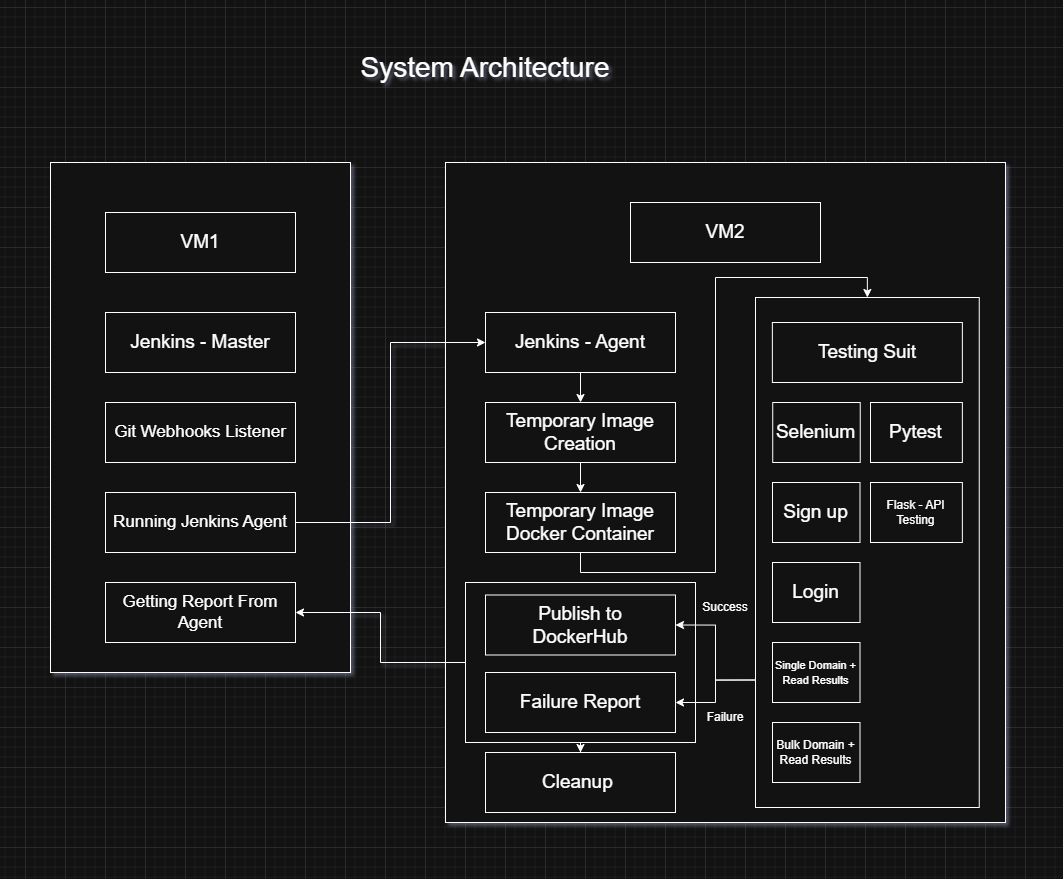

The diagram above was exported from draw.io. Its source (the exported page's mxGraphModel, read from the mxfile embedded in the PNG):
<mxGraphModel dx="1123" dy="1084" grid="1" gridSize="10" guides="1" tooltips="1" connect="1" arrows="1" fold="1" page="1" pageScale="1" pageWidth="850" pageHeight="1100" math="0" shadow="0">
  <root>
    <mxCell id="0" />
    <mxCell id="1" parent="0" />
    <mxCell id="w_xFOv7xiUCTzru2UOfu-37" value="" style="rounded=0;whiteSpace=wrap;html=1;" parent="1" vertex="1">
      <mxGeometry x="820" y="275" width="560" height="660" as="geometry" />
    </mxCell>
    <mxCell id="w_xFOv7xiUCTzru2UOfu-38" value="" style="rounded=0;whiteSpace=wrap;html=1;" parent="1" vertex="1">
      <mxGeometry x="1130" y="410" width="223.75" height="510" as="geometry" />
    </mxCell>
    <mxCell id="1Us_jhvlRbH1THvDBpTr-7" value="" style="rounded=0;whiteSpace=wrap;html=1;" parent="1" vertex="1">
      <mxGeometry x="1147" y="675" width="87.5" height="60" as="geometry" />
    </mxCell>
    <mxCell id="1Us_jhvlRbH1THvDBpTr-5" value="" style="rounded=0;whiteSpace=wrap;html=1;" parent="1" vertex="1">
      <mxGeometry x="1147" y="755" width="87.5" height="60" as="geometry" />
    </mxCell>
    <mxCell id="1Us_jhvlRbH1THvDBpTr-6" value="" style="rounded=0;whiteSpace=wrap;html=1;" parent="1" vertex="1">
      <mxGeometry x="1147" y="835" width="87.5" height="60" as="geometry" />
    </mxCell>
    <mxCell id="1Us_jhvlRbH1THvDBpTr-8" value="" style="rounded=0;whiteSpace=wrap;html=1;" parent="1" vertex="1">
      <mxGeometry x="1147" y="595" width="87.5" height="60" as="geometry" />
    </mxCell>
    <mxCell id="1Us_jhvlRbH1THvDBpTr-2" value="" style="rounded=0;whiteSpace=wrap;html=1;" parent="1" vertex="1">
      <mxGeometry x="1147.2399999999998" y="515" width="87.5" height="60" as="geometry" />
    </mxCell>
    <mxCell id="w_xFOv7xiUCTzru2UOfu-47" value="" style="rounded=0;whiteSpace=wrap;html=1;" parent="1" vertex="1">
      <mxGeometry x="425" y="275" width="300" height="510" as="geometry" />
    </mxCell>
    <mxCell id="w_xFOv7xiUCTzru2UOfu-70" style="edgeStyle=orthogonalEdgeStyle;rounded=0;orthogonalLoop=1;jettySize=auto;html=1;exitX=0.5;exitY=1;exitDx=0;exitDy=0;" parent="1" source="w_xFOv7xiUCTzru2UOfu-65" target="w_xFOv7xiUCTzru2UOfu-61" edge="1">
      <mxGeometry relative="1" as="geometry" />
    </mxCell>
    <mxCell id="w_xFOv7xiUCTzru2UOfu-71" style="edgeStyle=orthogonalEdgeStyle;rounded=0;orthogonalLoop=1;jettySize=auto;html=1;exitX=0;exitY=0.5;exitDx=0;exitDy=0;entryX=1;entryY=0.5;entryDx=0;entryDy=0;" parent="1" source="w_xFOv7xiUCTzru2UOfu-65" target="w_xFOv7xiUCTzru2UOfu-46" edge="1">
      <mxGeometry relative="1" as="geometry" />
    </mxCell>
    <mxCell id="w_xFOv7xiUCTzru2UOfu-65" value="" style="rounded=0;whiteSpace=wrap;html=1;" parent="1" vertex="1">
      <mxGeometry x="840" y="695" width="230" height="160" as="geometry" />
    </mxCell>
    <mxCell id="w_xFOv7xiUCTzru2UOfu-66" style="edgeStyle=orthogonalEdgeStyle;rounded=0;orthogonalLoop=1;jettySize=auto;html=1;exitX=0;exitY=0.75;exitDx=0;exitDy=0;entryX=1;entryY=0.5;entryDx=0;entryDy=0;" parent="1" source="w_xFOv7xiUCTzru2UOfu-38" target="w_xFOv7xiUCTzru2UOfu-59" edge="1">
      <mxGeometry relative="1" as="geometry" />
    </mxCell>
    <mxCell id="w_xFOv7xiUCTzru2UOfu-67" style="edgeStyle=orthogonalEdgeStyle;rounded=0;orthogonalLoop=1;jettySize=auto;html=1;exitX=0;exitY=0.75;exitDx=0;exitDy=0;" parent="1" source="w_xFOv7xiUCTzru2UOfu-38" target="w_xFOv7xiUCTzru2UOfu-63" edge="1">
      <mxGeometry relative="1" as="geometry" />
    </mxCell>
    <mxCell id="w_xFOv7xiUCTzru2UOfu-33" value="" style="rounded=0;whiteSpace=wrap;html=1;" parent="1" vertex="1">
      <mxGeometry x="1245" y="595" width="91.87" height="60" as="geometry" />
    </mxCell>
    <mxCell id="w_xFOv7xiUCTzru2UOfu-6" value="" style="rounded=0;whiteSpace=wrap;html=1;" parent="1" vertex="1">
      <mxGeometry x="1005" y="315" width="190" height="60" as="geometry" />
    </mxCell>
    <mxCell id="w_xFOv7xiUCTzru2UOfu-5" value="" style="rounded=0;whiteSpace=wrap;html=1;" parent="1" vertex="1">
      <mxGeometry x="480" y="325" width="190" height="60" as="geometry" />
    </mxCell>
    <mxCell id="w_xFOv7xiUCTzru2UOfu-3" value="&lt;font style=&quot;font-size: 19px;&quot;&gt;VM1&lt;/font&gt;" style="text;html=1;whiteSpace=wrap;strokeColor=none;fillColor=none;align=center;verticalAlign=middle;rounded=0;" parent="1" vertex="1">
      <mxGeometry x="540" y="340" width="70" height="30" as="geometry" />
    </mxCell>
    <mxCell id="w_xFOv7xiUCTzru2UOfu-4" value="&lt;font style=&quot;font-size: 19px;&quot;&gt;VM2&lt;/font&gt;" style="text;html=1;whiteSpace=wrap;strokeColor=none;fillColor=none;align=center;verticalAlign=middle;rounded=0;" parent="1" vertex="1">
      <mxGeometry x="1065" y="330" width="70" height="30" as="geometry" />
    </mxCell>
    <mxCell id="w_xFOv7xiUCTzru2UOfu-7" value="" style="rounded=0;whiteSpace=wrap;html=1;" parent="1" vertex="1">
      <mxGeometry x="480" y="425" width="190" height="60" as="geometry" />
    </mxCell>
    <mxCell id="w_xFOv7xiUCTzru2UOfu-8" value="&lt;font style=&quot;font-size: 19px;&quot;&gt;Jenkins - Master&lt;/font&gt;" style="text;html=1;whiteSpace=wrap;strokeColor=none;fillColor=none;align=center;verticalAlign=middle;rounded=0;" parent="1" vertex="1">
      <mxGeometry x="495" y="440" width="160" height="30" as="geometry" />
    </mxCell>
    <mxCell id="w_xFOv7xiUCTzru2UOfu-52" style="edgeStyle=orthogonalEdgeStyle;rounded=0;orthogonalLoop=1;jettySize=auto;html=1;exitX=0.5;exitY=1;exitDx=0;exitDy=0;entryX=0.5;entryY=0;entryDx=0;entryDy=0;" parent="1" source="w_xFOv7xiUCTzru2UOfu-9" target="w_xFOv7xiUCTzru2UOfu-42" edge="1">
      <mxGeometry relative="1" as="geometry" />
    </mxCell>
    <mxCell id="w_xFOv7xiUCTzru2UOfu-9" value="" style="rounded=0;whiteSpace=wrap;html=1;" parent="1" vertex="1">
      <mxGeometry x="860" y="425" width="190" height="60" as="geometry" />
    </mxCell>
    <mxCell id="w_xFOv7xiUCTzru2UOfu-10" value="&lt;font style=&quot;font-size: 19px;&quot;&gt;Jenkins - Agent&lt;/font&gt;" style="text;html=1;whiteSpace=wrap;strokeColor=none;fillColor=none;align=center;verticalAlign=middle;rounded=0;" parent="1" vertex="1">
      <mxGeometry x="875" y="440" width="160" height="30" as="geometry" />
    </mxCell>
    <mxCell id="w_xFOv7xiUCTzru2UOfu-11" value="" style="rounded=0;whiteSpace=wrap;html=1;" parent="1" vertex="1">
      <mxGeometry x="1146.87" y="435" width="190" height="60" as="geometry" />
    </mxCell>
    <mxCell id="w_xFOv7xiUCTzru2UOfu-12" value="&lt;span style=&quot;font-size: 19px;&quot;&gt;Testing Suit&lt;/span&gt;" style="text;html=1;whiteSpace=wrap;strokeColor=none;fillColor=none;align=center;verticalAlign=middle;rounded=0;" parent="1" vertex="1">
      <mxGeometry x="1161.87" y="450" width="160" height="30" as="geometry" />
    </mxCell>
    <mxCell id="w_xFOv7xiUCTzru2UOfu-13" value="" style="rounded=0;whiteSpace=wrap;html=1;" parent="1" vertex="1">
      <mxGeometry x="1245" y="515" width="91.87" height="60" as="geometry" />
    </mxCell>
    <mxCell id="w_xFOv7xiUCTzru2UOfu-14" value="&lt;font style=&quot;font-size: 19px;&quot;&gt;Pytest&lt;/font&gt;" style="text;html=1;whiteSpace=wrap;strokeColor=none;fillColor=none;align=center;verticalAlign=middle;rounded=0;" parent="1" vertex="1">
      <mxGeometry x="1249" y="527.5" width="82.5" height="35" as="geometry" />
    </mxCell>
    <mxCell id="w_xFOv7xiUCTzru2UOfu-16" value="&lt;font style=&quot;font-size: 19px;&quot;&gt;Selenium&lt;/font&gt;" style="text;html=1;whiteSpace=wrap;strokeColor=none;fillColor=none;align=center;verticalAlign=middle;rounded=0;" parent="1" vertex="1">
      <mxGeometry x="1143.4899999999998" y="527.5" width="95" height="35" as="geometry" />
    </mxCell>
    <mxCell id="w_xFOv7xiUCTzru2UOfu-18" value="&lt;font style=&quot;font-size: 19px;&quot;&gt;Sign up&lt;/font&gt;" style="text;html=1;whiteSpace=wrap;strokeColor=none;fillColor=none;align=center;verticalAlign=middle;rounded=0;" parent="1" vertex="1">
      <mxGeometry x="1143.4899999999998" y="607.5" width="95" height="35" as="geometry" />
    </mxCell>
    <mxCell id="w_xFOv7xiUCTzru2UOfu-20" value="&lt;font style=&quot;font-size: 19px;&quot;&gt;Login&lt;/font&gt;" style="text;html=1;whiteSpace=wrap;strokeColor=none;fillColor=none;align=center;verticalAlign=middle;rounded=0;" parent="1" vertex="1">
      <mxGeometry x="1143.4899999999998" y="687.5" width="95" height="35" as="geometry" />
    </mxCell>
    <mxCell id="w_xFOv7xiUCTzru2UOfu-22" value="&lt;font style=&quot;font-size: 11px;&quot;&gt;Single Domain + Read Results&lt;/font&gt;" style="text;html=1;whiteSpace=wrap;strokeColor=none;fillColor=none;align=center;verticalAlign=middle;rounded=0;" parent="1" vertex="1">
      <mxGeometry x="1143.4899999999998" y="767.5" width="95" height="35" as="geometry" />
    </mxCell>
    <mxCell id="w_xFOv7xiUCTzru2UOfu-24" value="&lt;font&gt;Bulk Domain + Read Results&lt;/font&gt;" style="text;html=1;whiteSpace=wrap;strokeColor=none;fillColor=none;align=center;verticalAlign=middle;rounded=0;" parent="1" vertex="1">
      <mxGeometry x="1143.4899999999998" y="847.5" width="95" height="35" as="geometry" />
    </mxCell>
    <mxCell id="w_xFOv7xiUCTzru2UOfu-26" value="Flask - API Testing" style="text;html=1;whiteSpace=wrap;strokeColor=none;fillColor=none;align=center;verticalAlign=middle;rounded=0;" parent="1" vertex="1">
      <mxGeometry x="1243.43" y="607.5" width="95" height="35" as="geometry" />
    </mxCell>
    <mxCell id="w_xFOv7xiUCTzru2UOfu-39" value="&lt;font style=&quot;font-size: 17px;&quot;&gt;Git Webhooks Listener&lt;/font&gt;" style="rounded=0;whiteSpace=wrap;html=1;" parent="1" vertex="1">
      <mxGeometry x="480" y="515" width="190" height="60" as="geometry" />
    </mxCell>
    <mxCell id="w_xFOv7xiUCTzru2UOfu-53" style="edgeStyle=orthogonalEdgeStyle;rounded=0;orthogonalLoop=1;jettySize=auto;html=1;exitX=0.5;exitY=1;exitDx=0;exitDy=0;entryX=0.5;entryY=0;entryDx=0;entryDy=0;" parent="1" source="w_xFOv7xiUCTzru2UOfu-42" target="w_xFOv7xiUCTzru2UOfu-48" edge="1">
      <mxGeometry relative="1" as="geometry" />
    </mxCell>
    <mxCell id="w_xFOv7xiUCTzru2UOfu-42" value="" style="rounded=0;whiteSpace=wrap;html=1;" parent="1" vertex="1">
      <mxGeometry x="860" y="515" width="190" height="60" as="geometry" />
    </mxCell>
    <mxCell id="w_xFOv7xiUCTzru2UOfu-43" value="&lt;span style=&quot;font-size: 19px;&quot;&gt;Temporary Image Creation&lt;/span&gt;" style="text;html=1;whiteSpace=wrap;strokeColor=none;fillColor=none;align=center;verticalAlign=middle;rounded=0;" parent="1" vertex="1">
      <mxGeometry x="875" y="530" width="160" height="30" as="geometry" />
    </mxCell>
    <mxCell id="w_xFOv7xiUCTzru2UOfu-58" style="edgeStyle=orthogonalEdgeStyle;rounded=0;orthogonalLoop=1;jettySize=auto;html=1;exitX=1;exitY=0.5;exitDx=0;exitDy=0;entryX=0;entryY=0.5;entryDx=0;entryDy=0;" parent="1" source="w_xFOv7xiUCTzru2UOfu-45" target="w_xFOv7xiUCTzru2UOfu-9" edge="1">
      <mxGeometry relative="1" as="geometry" />
    </mxCell>
    <mxCell id="w_xFOv7xiUCTzru2UOfu-45" value="&lt;font style=&quot;font-size: 17px;&quot;&gt;Running Jenkins Agent&lt;/font&gt;" style="rounded=0;whiteSpace=wrap;html=1;" parent="1" vertex="1">
      <mxGeometry x="480" y="605" width="190" height="60" as="geometry" />
    </mxCell>
    <mxCell id="w_xFOv7xiUCTzru2UOfu-46" value="&lt;font style=&quot;font-size: 17px;&quot;&gt;Getting Report From Agent&lt;/font&gt;" style="rounded=0;whiteSpace=wrap;html=1;" parent="1" vertex="1">
      <mxGeometry x="480" y="695" width="190" height="60" as="geometry" />
    </mxCell>
    <mxCell id="w_xFOv7xiUCTzru2UOfu-54" style="edgeStyle=orthogonalEdgeStyle;rounded=0;orthogonalLoop=1;jettySize=auto;html=1;exitX=0.5;exitY=1;exitDx=0;exitDy=0;entryX=0.5;entryY=0;entryDx=0;entryDy=0;" parent="1" source="w_xFOv7xiUCTzru2UOfu-48" target="w_xFOv7xiUCTzru2UOfu-38" edge="1">
      <mxGeometry relative="1" as="geometry" />
    </mxCell>
    <mxCell id="w_xFOv7xiUCTzru2UOfu-48" value="" style="rounded=0;whiteSpace=wrap;html=1;" parent="1" vertex="1">
      <mxGeometry x="860" y="605" width="190" height="60" as="geometry" />
    </mxCell>
    <mxCell id="w_xFOv7xiUCTzru2UOfu-49" value="&lt;span style=&quot;font-size: 19px;&quot;&gt;Temporary Image Docker Container&lt;/span&gt;" style="text;html=1;whiteSpace=wrap;strokeColor=none;fillColor=none;align=center;verticalAlign=middle;rounded=0;" parent="1" vertex="1">
      <mxGeometry x="875" y="620" width="160" height="30" as="geometry" />
    </mxCell>
    <mxCell id="w_xFOv7xiUCTzru2UOfu-59" value="" style="rounded=0;whiteSpace=wrap;html=1;" parent="1" vertex="1">
      <mxGeometry x="860" y="707.5" width="190" height="60" as="geometry" />
    </mxCell>
    <mxCell id="w_xFOv7xiUCTzru2UOfu-60" value="&lt;span style=&quot;font-size: 19px;&quot;&gt;Publish to DockerHub&lt;/span&gt;" style="text;html=1;whiteSpace=wrap;strokeColor=none;fillColor=none;align=center;verticalAlign=middle;rounded=0;" parent="1" vertex="1">
      <mxGeometry x="875" y="722.5" width="160" height="30" as="geometry" />
    </mxCell>
    <mxCell id="w_xFOv7xiUCTzru2UOfu-61" value="" style="rounded=0;whiteSpace=wrap;html=1;" parent="1" vertex="1">
      <mxGeometry x="860" y="865" width="190" height="60" as="geometry" />
    </mxCell>
    <mxCell id="w_xFOv7xiUCTzru2UOfu-62" value="&lt;span style=&quot;font-size: 19px;&quot;&gt;Cleanup&amp;nbsp;&lt;/span&gt;" style="text;html=1;whiteSpace=wrap;strokeColor=none;fillColor=none;align=center;verticalAlign=middle;rounded=0;" parent="1" vertex="1">
      <mxGeometry x="875" y="880" width="160" height="30" as="geometry" />
    </mxCell>
    <mxCell id="w_xFOv7xiUCTzru2UOfu-63" value="" style="rounded=0;whiteSpace=wrap;html=1;" parent="1" vertex="1">
      <mxGeometry x="860" y="785" width="190" height="60" as="geometry" />
    </mxCell>
    <mxCell id="w_xFOv7xiUCTzru2UOfu-64" value="&lt;span style=&quot;font-size: 19px;&quot;&gt;Failure Report&lt;/span&gt;" style="text;html=1;whiteSpace=wrap;strokeColor=none;fillColor=none;align=center;verticalAlign=middle;rounded=0;" parent="1" vertex="1">
      <mxGeometry x="875" y="800" width="160" height="30" as="geometry" />
    </mxCell>
    <mxCell id="w_xFOv7xiUCTzru2UOfu-68" value="Success" style="text;html=1;whiteSpace=wrap;strokeColor=none;fillColor=none;align=center;verticalAlign=middle;rounded=0;" parent="1" vertex="1">
      <mxGeometry x="1070" y="705" width="60" height="30" as="geometry" />
    </mxCell>
    <mxCell id="w_xFOv7xiUCTzru2UOfu-69" value="Failure" style="text;html=1;whiteSpace=wrap;strokeColor=none;fillColor=none;align=center;verticalAlign=middle;rounded=0;" parent="1" vertex="1">
      <mxGeometry x="1070" y="815" width="60" height="30" as="geometry" />
    </mxCell>
    <mxCell id="w_xFOv7xiUCTzru2UOfu-72" value="&lt;font style=&quot;font-size: 28px;&quot;&gt;System Architecture&lt;/font&gt;" style="text;html=1;whiteSpace=wrap;strokeColor=none;fillColor=none;align=center;verticalAlign=middle;rounded=0;" parent="1" vertex="1">
      <mxGeometry x="635" y="165" width="450" height="30" as="geometry" />
    </mxCell>
  </root>
</mxGraphModel>